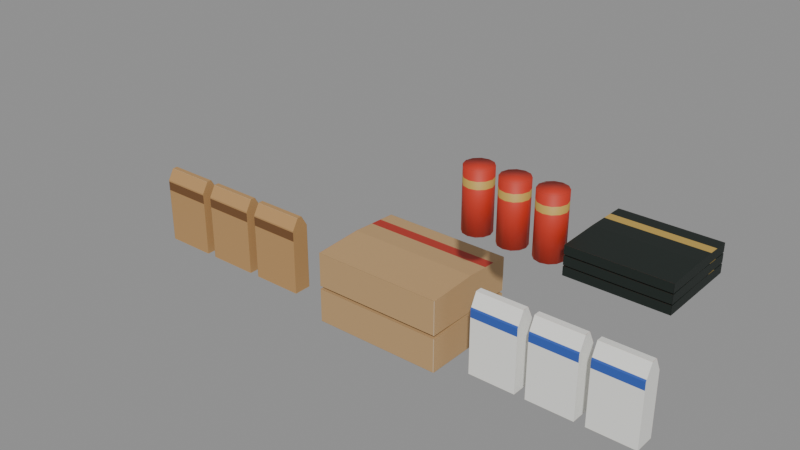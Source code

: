 # Source: pantry.blend  (saved by Blender 5.2.45; exported with 4.5.12 LTS)
import bpy
from mathutils import Matrix  # noqa: F401  (used for matrix-valued properties, if any)

bpy.ops.wm.read_factory_settings(use_empty=True)
scene = bpy.context.scene
scene.name = 'Scene'

# ---- images (referenced by path relative to the original .blend; pixels are not part of the script)
import os
ASSET_DIR = os.environ.get("B2B_ASSET_DIR", "")  # directory of the original .blend (textures are referenced by path, not embedded)
HERE = os.path.dirname(os.path.abspath(__file__))  # packed textures are extracted next to this script under _unpacked/

def load_image(name, relpath, width, height, colorspace="sRGB"):
    """Load a texture the original file referenced (path relative to the .blend, or extracted next to this script)."""
    p = next((c for c in (os.path.join(HERE, relpath), os.path.join(ASSET_DIR, relpath)) if relpath and os.path.exists(c)), "")
    if p:
        img = bpy.data.images.load(p, check_existing=True)
        img.name = name
    else:  # same state as the original file: an image datablock whose file is absent (Cycles renders it pink)
        img = bpy.data.images.new(name, width, height)
        img.source = "FILE"
        img.filepath = "//" + (relpath or name)
    img.colorspace_settings.name = colorspace
    return img
img_pantrylabel = load_image('pantrylabel', '_unpacked/pantrylabel.a17e0d3f.png', 768, 512, 'sRGB')

# ---- materials (node trees are filled in below, after node groups)
mat_pantrylabel = bpy.data.materials.new('PantryLabel')
mat_pantrylabel.diffuse_color = (1.0, 1.0, 1.0, 1.0)

# ---- material node trees
mat_pantrylabel.use_nodes = True; mat_pantrylabel.node_tree.nodes.clear()
_N = mat_pantrylabel.node_tree.nodes; _L = mat_pantrylabel.node_tree.links
n0 = _N.new('ShaderNodeBsdfPrincipled'); n0.name = 'Principled BSDF'; n0.location = (-200, 100)
n0.inputs[2].default_value = 0.6
n0.inputs[10].default_value = 0.005
n0.inputs[20].default_value = 0.05
n1 = _N.new('ShaderNodeOutputMaterial'); n1.name = 'Material Output'; n1.location = (200, 100)
n2 = _N.new('ShaderNodeTexImage'); n2.name = 'Image Texture'; n2.location = (0, 0)
n2.image = img_pantrylabel
_L.new(n0.outputs[0], n1.inputs[0])
_L.new(n2.outputs[0], n0.inputs[0])
n1.is_active_output = True

# ---- meshes
me_pantryrice0 = bpy.data.meshes.new('PantryRice0')
me_pantryrice0.from_pydata([(0.88, -0.27, 0.256), (1.38, -0.27, 0.256), (1.38, -0.08, 0.266), (0.88, -0.08, 0.266), (1.38, 0.11, 0.256), (0.88, 0.11, 0.256), (0.88, -0.27, 0.126), (1.38, -0.27, 0.126), (1.38, 0.11, 0.126), (0.88, 0.11, 0.126)], [], [(0, 1, 2, 3), (3, 2, 4, 5), (6, 7, 1, 0), (8, 9, 5, 4), (7, 8, 4, 1), (1, 4, 2), (9, 6, 0, 5), (5, 0, 3), (9, 8, 7, 6)])
_uv = me_pantryrice0.uv_layers.new(name='Float2')
_uv.uv.foreach_set('vector', [0.6667, 0.5, 0.9067, 0.5, 0.9067, 0.75, 0.6667, 0.75, 0.6667, 0.75, 0.9067, 0.75, 0.9067, 1.0, 0.6667, 1.0, 0.92, 0.5, 1.0, 0.5, 1.0, 0.74, 0.92, 0.74, 0.92, 0.5, 1.0, 0.5, 1.0, 0.74, 0.92, 0.74, 0.92, 0.5, 1.0, 0.5, 1.0, 0.74, 0.92, 0.74, 0.92, 0.5, 1.0, 0.5, 0.96, 0.74, 0.92, 0.5, 1.0, 0.5, 1.0, 0.74, 0.92, 0.74, 0.92, 0.5, 1.0, 0.5, 0.96, 0.74, 0.92, 0.76, 1.0, 0.76, 1.0, 1.0, 0.92, 1.0])
me_pantryrice0.materials.append(mat_pantrylabel)
me_pantryrice0.update()
me_pantryrice1 = bpy.data.meshes.new('PantryRice1')
me_pantryrice1.from_pydata([(0.88, -0.27, 0.398), (1.38, -0.27, 0.398), (1.38, -0.08, 0.408), (0.88, -0.08, 0.408), (1.38, 0.11, 0.398), (0.88, 0.11, 0.398), (0.88, -0.27, 0.268), (1.38, -0.27, 0.268), (1.38, 0.11, 0.268), (0.88, 0.11, 0.268)], [], [(0, 1, 2, 3), (3, 2, 4, 5), (6, 7, 1, 0), (8, 9, 5, 4), (7, 8, 4, 1), (1, 4, 2), (9, 6, 0, 5), (5, 0, 3), (9, 8, 7, 6)])
_uv = me_pantryrice1.uv_layers.new(name='Float2')
_uv.uv.foreach_set('vector', [0.6667, 0.5, 0.9067, 0.5, 0.9067, 0.75, 0.6667, 0.75, 0.6667, 0.75, 0.9067, 0.75, 0.9067, 1.0, 0.6667, 1.0, 0.92, 0.5, 1.0, 0.5, 1.0, 0.74, 0.92, 0.74, 0.92, 0.5, 1.0, 0.5, 1.0, 0.74, 0.92, 0.74, 0.92, 0.5, 1.0, 0.5, 1.0, 0.74, 0.92, 0.74, 0.92, 0.5, 1.0, 0.5, 0.96, 0.74, 0.92, 0.5, 1.0, 0.5, 1.0, 0.74, 0.92, 0.74, 0.92, 0.5, 1.0, 0.5, 0.96, 0.74, 0.92, 0.76, 1.0, 0.76, 1.0, 1.0, 0.92, 1.0])
me_pantryrice1.materials.append(mat_pantrylabel)
me_pantryrice1.update()
me_pantrysalt0 = bpy.data.meshes.new('PantrySalt0')
me_pantrysalt0.from_pydata([(1.47, -0.2, 0.126), (1.65, -0.2, 0.126), (1.65, -0.2, 0.372), (1.47, -0.2, 0.372), (1.65, -0.12, 0.126), (1.47, -0.12, 0.126), (1.47, -0.12, 0.372), (1.65, -0.12, 0.372), (1.65, -0.1725, 0.426), (1.47, -0.1725, 0.426), (1.47, -0.1475, 0.426), (1.65, -0.1475, 0.426)], [], [(0, 1, 2, 3), (4, 5, 6, 7), (1, 4, 7, 2), (5, 0, 3, 6), (3, 2, 8, 9), (7, 6, 10, 11), (2, 7, 11, 8), (6, 3, 9, 10), (9, 8, 11, 10), (5, 4, 1, 0)])
_uv = me_pantrysalt0.uv_layers.new(name='Float2')
_uv.uv.foreach_set('vector', [0.0, 0.5, 0.24, 0.5, 0.24, 0.91, 0.0, 0.91, 0.0, 0.5, 0.24, 0.5, 0.24, 0.91, 0.0, 0.91, 0.2533, 0.5, 0.3333, 0.5, 0.3333, 0.6968, 0.2533, 0.6968, 0.2533, 0.5, 0.3333, 0.5, 0.3333, 0.6968, 0.2533, 0.6968, 0.0, 0.91, 0.24, 0.91, 0.24, 1.0, 0.0, 1.0, 0.0, 0.91, 0.24, 0.91, 0.24, 1.0, 0.0, 1.0, 0.2533, 0.6968, 0.3333, 0.6968, 0.3333, 0.74, 0.2533, 0.74, 0.2533, 0.6968, 0.3333, 0.6968, 0.3333, 0.74, 0.2533, 0.74, 0.2533, 0.76, 0.3333, 0.76, 0.3333, 1.0, 0.2533, 1.0, 0.2533, 0.76, 0.3333, 0.76, 0.3333, 1.0, 0.2533, 1.0])
me_pantrysalt0.materials.append(mat_pantrylabel)
me_pantrysalt0.update()
me_pantrysalt1 = bpy.data.meshes.new('PantrySalt1')
me_pantrysalt1.from_pydata([(1.69, -0.2, 0.126), (1.87, -0.2, 0.126), (1.87, -0.2, 0.372), (1.69, -0.2, 0.372), (1.87, -0.12, 0.126), (1.69, -0.12, 0.126), (1.69, -0.12, 0.372), (1.87, -0.12, 0.372), (1.87, -0.1725, 0.426), (1.69, -0.1725, 0.426), (1.69, -0.1475, 0.426), (1.87, -0.1475, 0.426)], [], [(0, 1, 2, 3), (4, 5, 6, 7), (1, 4, 7, 2), (5, 0, 3, 6), (3, 2, 8, 9), (7, 6, 10, 11), (2, 7, 11, 8), (6, 3, 9, 10), (9, 8, 11, 10), (5, 4, 1, 0)])
_uv = me_pantrysalt1.uv_layers.new(name='Float2')
_uv.uv.foreach_set('vector', [0.0, 0.5, 0.24, 0.5, 0.24, 0.91, 0.0, 0.91, 0.0, 0.5, 0.24, 0.5, 0.24, 0.91, 0.0, 0.91, 0.2533, 0.5, 0.3333, 0.5, 0.3333, 0.6968, 0.2533, 0.6968, 0.2533, 0.5, 0.3333, 0.5, 0.3333, 0.6968, 0.2533, 0.6968, 0.0, 0.91, 0.24, 0.91, 0.24, 1.0, 0.0, 1.0, 0.0, 0.91, 0.24, 0.91, 0.24, 1.0, 0.0, 1.0, 0.2533, 0.6968, 0.3333, 0.6968, 0.3333, 0.74, 0.2533, 0.74, 0.2533, 0.6968, 0.3333, 0.6968, 0.3333, 0.74, 0.2533, 0.74, 0.2533, 0.76, 0.3333, 0.76, 0.3333, 1.0, 0.2533, 1.0, 0.2533, 0.76, 0.3333, 0.76, 0.3333, 1.0, 0.2533, 1.0])
me_pantrysalt1.materials.append(mat_pantrylabel)
me_pantrysalt1.update()
me_pantrysalt2 = bpy.data.meshes.new('PantrySalt2')
me_pantrysalt2.from_pydata([(1.91, -0.2, 0.126), (2.09, -0.2, 0.126), (2.09, -0.2, 0.372), (1.91, -0.2, 0.372), (2.09, -0.12, 0.126), (1.91, -0.12, 0.126), (1.91, -0.12, 0.372), (2.09, -0.12, 0.372), (2.09, -0.1725, 0.426), (1.91, -0.1725, 0.426), (1.91, -0.1475, 0.426), (2.09, -0.1475, 0.426)], [], [(0, 1, 2, 3), (4, 5, 6, 7), (1, 4, 7, 2), (5, 0, 3, 6), (3, 2, 8, 9), (7, 6, 10, 11), (2, 7, 11, 8), (6, 3, 9, 10), (9, 8, 11, 10), (5, 4, 1, 0)])
_uv = me_pantrysalt2.uv_layers.new(name='Float2')
_uv.uv.foreach_set('vector', [0.0, 0.5, 0.24, 0.5, 0.24, 0.91, 0.0, 0.91, 0.0, 0.5, 0.24, 0.5, 0.24, 0.91, 0.0, 0.91, 0.2533, 0.5, 0.3333, 0.5, 0.3333, 0.6968, 0.2533, 0.6968, 0.2533, 0.5, 0.3333, 0.5, 0.3333, 0.6968, 0.2533, 0.6968, 0.0, 0.91, 0.24, 0.91, 0.24, 1.0, 0.0, 1.0, 0.0, 0.91, 0.24, 0.91, 0.24, 1.0, 0.0, 1.0, 0.2533, 0.6968, 0.3333, 0.6968, 0.3333, 0.74, 0.2533, 0.74, 0.2533, 0.6968, 0.3333, 0.6968, 0.3333, 0.74, 0.2533, 0.74, 0.2533, 0.76, 0.3333, 0.76, 0.3333, 1.0, 0.2533, 1.0, 0.2533, 0.76, 0.3333, 0.76, 0.3333, 1.0, 0.2533, 1.0])
me_pantrysalt2.materials.append(mat_pantrylabel)
me_pantrysalt2.update()
me_pantryshichimi0 = bpy.data.meshes.new('PantryShichimi0')
me_pantryshichimi0.from_pydata([(1.47, -0.13, 0.645), (1.445, -0.1367, 0.645), (1.427, -0.155, 0.645), (1.42, -0.18, 0.645), (1.427, -0.205, 0.645), (1.445, -0.2233, 0.645), (1.47, -0.23, 0.645), (1.495, -0.2233, 0.645), (1.513, -0.205, 0.645), (1.52, -0.18, 0.645), (1.513, -0.155, 0.645), (1.495, -0.1367, 0.645), (1.47, -0.13, 0.865), (1.445, -0.1367, 0.865), (1.427, -0.155, 0.865), (1.42, -0.18, 0.865), (1.427, -0.205, 0.865), (1.445, -0.2233, 0.865), (1.47, -0.23, 0.865), (1.495, -0.2233, 0.865), (1.513, -0.205, 0.865), (1.52, -0.18, 0.865), (1.513, -0.155, 0.865), (1.495, -0.1367, 0.865)], [], [(0, 1, 13, 12), (1, 2, 14, 13), (2, 3, 15, 14), (3, 4, 16, 15), (4, 5, 17, 16), (5, 6, 18, 17), (6, 7, 19, 18), (7, 8, 20, 19), (8, 9, 21, 20), (9, 10, 22, 21), (10, 11, 23, 22), (11, 0, 12, 23), (0, 11, 1), (11, 10, 2, 1), (10, 9, 3, 2), (9, 8, 4, 3), (8, 7, 5, 4), (7, 6, 5), (13, 14, 12), (14, 15, 23, 12), (15, 16, 22, 23), (16, 17, 21, 22), (17, 18, 20, 21), (18, 19, 20)])
me_pantryshichimi0.polygons.foreach_set('use_smooth', [True] * 24)
_uv = me_pantryshichimi0.uv_layers.new(name='Float2')
_uv.uv.foreach_set('vector', [0.3333, 0.5, 0.3533, 0.5, 0.3533, 1.0, 0.3333, 1.0, 0.3533, 0.5, 0.3733, 0.5, 0.3733, 1.0, 0.3533, 1.0, 0.3733, 0.5, 0.3933, 0.5, 0.3933, 1.0, 0.3733, 1.0, 0.3933, 0.5, 0.4133, 0.5, 0.4133, 1.0, 0.3933, 1.0, 0.4133, 0.5, 0.4333, 0.5, 0.4333, 1.0, 0.4133, 1.0, 0.4333, 0.5, 0.4533, 0.5, 0.4533, 1.0, 0.4333, 1.0, 0.4533, 0.5, 0.4733, 0.5, 0.4733, 1.0, 0.4533, 1.0, 0.4733, 0.5, 0.4933, 0.5, 0.4933, 1.0, 0.4733, 1.0, 0.4933, 0.5, 0.5133, 0.5, 0.5133, 1.0, 0.4933, 1.0, 0.5133, 0.5, 0.5333, 0.5, 0.5333, 1.0, 0.5133, 1.0, 0.5333, 0.5, 0.5533, 0.5, 0.5533, 1.0, 0.5333, 1.0, 0.5533, 0.5, 0.5733, 0.5, 0.5733, 1.0, 0.5533, 1.0, 0.6267, 0.76, 0.6467, 0.7761, 0.6067, 0.7761, 0.6467, 0.7761, 0.6613, 0.82, 0.592, 0.82, 0.6067, 0.7761, 0.6613, 0.82, 0.6667, 0.88, 0.5867, 0.88, 0.592, 0.82, 0.6667, 0.88, 0.6613, 0.94, 0.592, 0.94, 0.5867, 0.88, 0.6613, 0.94, 0.6467, 0.9839, 0.6067, 0.9839, 0.592, 0.94, 0.6467, 0.9839, 0.6267, 1.0, 0.6067, 0.9839, 0.6067, 0.7761, 0.592, 0.82, 0.6267, 0.76, 0.592, 0.82, 0.5867, 0.88, 0.6467, 0.7761, 0.6267, 0.76, 0.5867, 0.88, 0.592, 0.94, 0.6613, 0.82, 0.6467, 0.7761, 0.592, 0.94, 0.6067, 0.9839, 0.6667, 0.88, 0.6613, 0.82, 0.6067, 0.9839, 0.6267, 1.0, 0.6613, 0.94, 0.6667, 0.88, 0.6267, 1.0, 0.6467, 0.9839, 0.6613, 0.94])
me_pantryshichimi0.materials.append(mat_pantrylabel)
me_pantryshichimi0.update()
me_pantryshichimi1 = bpy.data.meshes.new('PantryShichimi1')
me_pantryshichimi1.from_pydata([(1.6, -0.13, 0.645), (1.575, -0.1367, 0.645), (1.557, -0.155, 0.645), (1.55, -0.18, 0.645), (1.557, -0.205, 0.645), (1.575, -0.2233, 0.645), (1.6, -0.23, 0.645), (1.625, -0.2233, 0.645), (1.643, -0.205, 0.645), (1.65, -0.18, 0.645), (1.643, -0.155, 0.645), (1.625, -0.1367, 0.645), (1.6, -0.13, 0.865), (1.575, -0.1367, 0.865), (1.557, -0.155, 0.865), (1.55, -0.18, 0.865), (1.557, -0.205, 0.865), (1.575, -0.2233, 0.865), (1.6, -0.23, 0.865), (1.625, -0.2233, 0.865), (1.643, -0.205, 0.865), (1.65, -0.18, 0.865), (1.643, -0.155, 0.865), (1.625, -0.1367, 0.865)], [], [(0, 1, 13, 12), (1, 2, 14, 13), (2, 3, 15, 14), (3, 4, 16, 15), (4, 5, 17, 16), (5, 6, 18, 17), (6, 7, 19, 18), (7, 8, 20, 19), (8, 9, 21, 20), (9, 10, 22, 21), (10, 11, 23, 22), (11, 0, 12, 23), (0, 11, 1), (11, 10, 2, 1), (10, 9, 3, 2), (9, 8, 4, 3), (8, 7, 5, 4), (7, 6, 5), (13, 14, 12), (14, 15, 23, 12), (15, 16, 22, 23), (16, 17, 21, 22), (17, 18, 20, 21), (18, 19, 20)])
me_pantryshichimi1.polygons.foreach_set('use_smooth', [True] * 24)
_uv = me_pantryshichimi1.uv_layers.new(name='Float2')
_uv.uv.foreach_set('vector', [0.3333, 0.5, 0.3533, 0.5, 0.3533, 1.0, 0.3333, 1.0, 0.3533, 0.5, 0.3733, 0.5, 0.3733, 1.0, 0.3533, 1.0, 0.3733, 0.5, 0.3933, 0.5, 0.3933, 1.0, 0.3733, 1.0, 0.3933, 0.5, 0.4133, 0.5, 0.4133, 1.0, 0.3933, 1.0, 0.4133, 0.5, 0.4333, 0.5, 0.4333, 1.0, 0.4133, 1.0, 0.4333, 0.5, 0.4533, 0.5, 0.4533, 1.0, 0.4333, 1.0, 0.4533, 0.5, 0.4733, 0.5, 0.4733, 1.0, 0.4533, 1.0, 0.4733, 0.5, 0.4933, 0.5, 0.4933, 1.0, 0.4733, 1.0, 0.4933, 0.5, 0.5133, 0.5, 0.5133, 1.0, 0.4933, 1.0, 0.5133, 0.5, 0.5333, 0.5, 0.5333, 1.0, 0.5133, 1.0, 0.5333, 0.5, 0.5533, 0.5, 0.5533, 1.0, 0.5333, 1.0, 0.5533, 0.5, 0.5733, 0.5, 0.5733, 1.0, 0.5533, 1.0, 0.6267, 0.76, 0.6467, 0.7761, 0.6067, 0.7761, 0.6467, 0.7761, 0.6613, 0.82, 0.592, 0.82, 0.6067, 0.7761, 0.6613, 0.82, 0.6667, 0.88, 0.5867, 0.88, 0.592, 0.82, 0.6667, 0.88, 0.6613, 0.94, 0.592, 0.94, 0.5867, 0.88, 0.6613, 0.94, 0.6467, 0.9839, 0.6067, 0.9839, 0.592, 0.94, 0.6467, 0.9839, 0.6267, 1.0, 0.6067, 0.9839, 0.6067, 0.7761, 0.592, 0.82, 0.6267, 0.76, 0.592, 0.82, 0.5867, 0.88, 0.6467, 0.7761, 0.6267, 0.76, 0.5867, 0.88, 0.592, 0.94, 0.6613, 0.82, 0.6467, 0.7761, 0.592, 0.94, 0.6067, 0.9839, 0.6667, 0.88, 0.6613, 0.82, 0.6067, 0.9839, 0.6267, 1.0, 0.6613, 0.94, 0.6667, 0.88, 0.6267, 1.0, 0.6467, 0.9839, 0.6613, 0.94])
me_pantryshichimi1.materials.append(mat_pantrylabel)
me_pantryshichimi1.update()
me_pantryshichimi2 = bpy.data.meshes.new('PantryShichimi2')
me_pantryshichimi2.from_pydata([(1.73, -0.13, 0.645), (1.705, -0.1367, 0.645), (1.687, -0.155, 0.645), (1.68, -0.18, 0.645), (1.687, -0.205, 0.645), (1.705, -0.2233, 0.645), (1.73, -0.23, 0.645), (1.755, -0.2233, 0.645), (1.773, -0.205, 0.645), (1.78, -0.18, 0.645), (1.773, -0.155, 0.645), (1.755, -0.1367, 0.645), (1.73, -0.13, 0.865), (1.705, -0.1367, 0.865), (1.687, -0.155, 0.865), (1.68, -0.18, 0.865), (1.687, -0.205, 0.865), (1.705, -0.2233, 0.865), (1.73, -0.23, 0.865), (1.755, -0.2233, 0.865), (1.773, -0.205, 0.865), (1.78, -0.18, 0.865), (1.773, -0.155, 0.865), (1.755, -0.1367, 0.865)], [], [(0, 1, 13, 12), (1, 2, 14, 13), (2, 3, 15, 14), (3, 4, 16, 15), (4, 5, 17, 16), (5, 6, 18, 17), (6, 7, 19, 18), (7, 8, 20, 19), (8, 9, 21, 20), (9, 10, 22, 21), (10, 11, 23, 22), (11, 0, 12, 23), (0, 11, 1), (11, 10, 2, 1), (10, 9, 3, 2), (9, 8, 4, 3), (8, 7, 5, 4), (7, 6, 5), (13, 14, 12), (14, 15, 23, 12), (15, 16, 22, 23), (16, 17, 21, 22), (17, 18, 20, 21), (18, 19, 20)])
me_pantryshichimi2.polygons.foreach_set('use_smooth', [True] * 24)
_uv = me_pantryshichimi2.uv_layers.new(name='Float2')
_uv.uv.foreach_set('vector', [0.3333, 0.5, 0.3533, 0.5, 0.3533, 1.0, 0.3333, 1.0, 0.3533, 0.5, 0.3733, 0.5, 0.3733, 1.0, 0.3533, 1.0, 0.3733, 0.5, 0.3933, 0.5, 0.3933, 1.0, 0.3733, 1.0, 0.3933, 0.5, 0.4133, 0.5, 0.4133, 1.0, 0.3933, 1.0, 0.4133, 0.5, 0.4333, 0.5, 0.4333, 1.0, 0.4133, 1.0, 0.4333, 0.5, 0.4533, 0.5, 0.4533, 1.0, 0.4333, 1.0, 0.4533, 0.5, 0.4733, 0.5, 0.4733, 1.0, 0.4533, 1.0, 0.4733, 0.5, 0.4933, 0.5, 0.4933, 1.0, 0.4733, 1.0, 0.4933, 0.5, 0.5133, 0.5, 0.5133, 1.0, 0.4933, 1.0, 0.5133, 0.5, 0.5333, 0.5, 0.5333, 1.0, 0.5133, 1.0, 0.5333, 0.5, 0.5533, 0.5, 0.5533, 1.0, 0.5333, 1.0, 0.5533, 0.5, 0.5733, 0.5, 0.5733, 1.0, 0.5533, 1.0, 0.6267, 0.76, 0.6467, 0.7761, 0.6067, 0.7761, 0.6467, 0.7761, 0.6613, 0.82, 0.592, 0.82, 0.6067, 0.7761, 0.6613, 0.82, 0.6667, 0.88, 0.5867, 0.88, 0.592, 0.82, 0.6667, 0.88, 0.6613, 0.94, 0.592, 0.94, 0.5867, 0.88, 0.6613, 0.94, 0.6467, 0.9839, 0.6067, 0.9839, 0.592, 0.94, 0.6467, 0.9839, 0.6267, 1.0, 0.6067, 0.9839, 0.6067, 0.7761, 0.592, 0.82, 0.6267, 0.76, 0.592, 0.82, 0.5867, 0.88, 0.6467, 0.7761, 0.6267, 0.76, 0.5867, 0.88, 0.592, 0.94, 0.6613, 0.82, 0.6467, 0.7761, 0.592, 0.94, 0.6067, 0.9839, 0.6667, 0.88, 0.6613, 0.82, 0.6067, 0.9839, 0.6267, 1.0, 0.6613, 0.94, 0.6667, 0.88, 0.6267, 1.0, 0.6467, 0.9839, 0.6613, 0.94])
me_pantryshichimi2.materials.append(mat_pantrylabel)
me_pantryshichimi2.update()
me_pantrynori0 = bpy.data.meshes.new('PantryNori0')
me_pantrynori0.from_pydata([(1.82, -0.25, 0.675), (2.16, -0.25, 0.675), (2.16, -0.1, 0.678), (1.82, -0.1, 0.678), (2.16, 0.05, 0.675), (1.82, 0.05, 0.675), (1.82, -0.25, 0.645), (2.16, -0.25, 0.645), (2.16, 0.05, 0.645), (1.82, 0.05, 0.645)], [], [(0, 1, 2, 3), (3, 2, 4, 5), (6, 7, 1, 0), (8, 9, 5, 4), (7, 8, 4, 1), (1, 4, 2), (9, 6, 0, 5), (5, 0, 3), (9, 8, 7, 6)])
_uv = me_pantrynori0.uv_layers.new(name='Float2')
_uv.uv.foreach_set('vector', [0.3333, 0.0, 0.5733, 0.0, 0.5733, 0.25, 0.3333, 0.25, 0.3333, 0.25, 0.5733, 0.25, 0.5733, 0.5, 0.3333, 0.5, 0.5867, 0.0, 0.6667, 0.0, 0.6667, 0.24, 0.5867, 0.24, 0.5867, 0.0, 0.6667, 0.0, 0.6667, 0.24, 0.5867, 0.24, 0.5867, 0.0, 0.6667, 0.0, 0.6667, 0.24, 0.5867, 0.24, 0.5867, 0.0, 0.6667, 0.0, 0.6267, 0.24, 0.5867, 0.0, 0.6667, 0.0, 0.6667, 0.24, 0.5867, 0.24, 0.5867, 0.0, 0.6667, 0.0, 0.6267, 0.24, 0.5867, 0.26, 0.6667, 0.26, 0.6667, 0.5, 0.5867, 0.5])
me_pantrynori0.materials.append(mat_pantrylabel)
me_pantrynori0.update()
me_pantrynori1 = bpy.data.meshes.new('PantryNori1')
me_pantrynori1.from_pydata([(1.82, -0.25, 0.709), (2.16, -0.25, 0.709), (2.16, -0.1, 0.712), (1.82, -0.1, 0.712), (2.16, 0.05, 0.709), (1.82, 0.05, 0.709), (1.82, -0.25, 0.679), (2.16, -0.25, 0.679), (2.16, 0.05, 0.679), (1.82, 0.05, 0.679)], [], [(0, 1, 2, 3), (3, 2, 4, 5), (6, 7, 1, 0), (8, 9, 5, 4), (7, 8, 4, 1), (1, 4, 2), (9, 6, 0, 5), (5, 0, 3), (9, 8, 7, 6)])
_uv = me_pantrynori1.uv_layers.new(name='Float2')
_uv.uv.foreach_set('vector', [0.3333, 0.0, 0.5733, 0.0, 0.5733, 0.25, 0.3333, 0.25, 0.3333, 0.25, 0.5733, 0.25, 0.5733, 0.5, 0.3333, 0.5, 0.5867, 0.0, 0.6667, 0.0, 0.6667, 0.24, 0.5867, 0.24, 0.5867, 0.0, 0.6667, 0.0, 0.6667, 0.24, 0.5867, 0.24, 0.5867, 0.0, 0.6667, 0.0, 0.6667, 0.24, 0.5867, 0.24, 0.5867, 0.0, 0.6667, 0.0, 0.6267, 0.24, 0.5867, 0.0, 0.6667, 0.0, 0.6667, 0.24, 0.5867, 0.24, 0.5867, 0.0, 0.6667, 0.0, 0.6267, 0.24, 0.5867, 0.26, 0.6667, 0.26, 0.6667, 0.5, 0.5867, 0.5])
me_pantrynori1.materials.append(mat_pantrylabel)
me_pantrynori1.update()
me_pantrynori2 = bpy.data.meshes.new('PantryNori2')
me_pantrynori2.from_pydata([(1.82, -0.25, 0.743), (2.16, -0.25, 0.743), (2.16, -0.1, 0.746), (1.82, -0.1, 0.746), (2.16, 0.05, 0.743), (1.82, 0.05, 0.743), (1.82, -0.25, 0.713), (2.16, -0.25, 0.713), (2.16, 0.05, 0.713), (1.82, 0.05, 0.713)], [], [(0, 1, 2, 3), (3, 2, 4, 5), (6, 7, 1, 0), (8, 9, 5, 4), (7, 8, 4, 1), (1, 4, 2), (9, 6, 0, 5), (5, 0, 3), (9, 8, 7, 6)])
_uv = me_pantrynori2.uv_layers.new(name='Float2')
_uv.uv.foreach_set('vector', [0.3333, 0.0, 0.5733, 0.0, 0.5733, 0.25, 0.3333, 0.25, 0.3333, 0.25, 0.5733, 0.25, 0.5733, 0.5, 0.3333, 0.5, 0.5867, 0.0, 0.6667, 0.0, 0.6667, 0.24, 0.5867, 0.24, 0.5867, 0.0, 0.6667, 0.0, 0.6667, 0.24, 0.5867, 0.24, 0.5867, 0.0, 0.6667, 0.0, 0.6667, 0.24, 0.5867, 0.24, 0.5867, 0.0, 0.6667, 0.0, 0.6267, 0.24, 0.5867, 0.0, 0.6667, 0.0, 0.6667, 0.24, 0.5867, 0.24, 0.5867, 0.0, 0.6667, 0.0, 0.6267, 0.24, 0.5867, 0.26, 0.6667, 0.26, 0.6667, 0.5, 0.5867, 0.5])
me_pantrynori2.materials.append(mat_pantrylabel)
me_pantrynori2.update()
me_pantrypeanut0 = bpy.data.meshes.new('PantryPeanut0')
me_pantrypeanut0.from_pydata([(0.0, -0.195, 0.126), (0.2, -0.195, 0.126), (0.2, -0.195, 0.384), (0.0, -0.195, 0.384), (0.2, -0.125, 0.126), (0.0, -0.125, 0.126), (0.0, -0.125, 0.384), (0.2, -0.125, 0.384), (0.2, -0.17, 0.426), (0.0, -0.17, 0.426), (0.0, -0.15, 0.426), (0.2, -0.15, 0.426)], [], [(0, 1, 2, 3), (4, 5, 6, 7), (1, 4, 7, 2), (5, 0, 3, 6), (3, 2, 8, 9), (7, 6, 10, 11), (2, 7, 11, 8), (6, 3, 9, 10), (9, 8, 11, 10), (5, 4, 1, 0)])
_uv = me_pantrypeanut0.uv_layers.new(name='Float2')
_uv.uv.foreach_set('vector', [0.0, 0.0, 0.24, 0.0, 0.24, 0.43, 0.0, 0.43, 0.0, 0.0, 0.24, 0.0, 0.24, 0.43, 0.0, 0.43, 0.2533, 0.0, 0.3333, 0.0, 0.3333, 0.2064, 0.2533, 0.2064, 0.2533, 0.0, 0.3333, 0.0, 0.3333, 0.2064, 0.2533, 0.2064, 0.0, 0.43, 0.24, 0.43, 0.24, 0.5, 0.0, 0.5, 0.0, 0.43, 0.24, 0.43, 0.24, 0.5, 0.0, 0.5, 0.2533, 0.2064, 0.3333, 0.2064, 0.3333, 0.24, 0.2533, 0.24, 0.2533, 0.2064, 0.3333, 0.2064, 0.3333, 0.24, 0.2533, 0.24, 0.2533, 0.26, 0.3333, 0.26, 0.3333, 0.5, 0.2533, 0.5, 0.2533, 0.26, 0.3333, 0.26, 0.3333, 0.5, 0.2533, 0.5])
me_pantrypeanut0.materials.append(mat_pantrylabel)
me_pantrypeanut0.update()
me_pantrypeanut1 = bpy.data.meshes.new('PantryPeanut1')
me_pantrypeanut1.from_pydata([(0.24, -0.195, 0.126), (0.44, -0.195, 0.126), (0.44, -0.195, 0.384), (0.24, -0.195, 0.384), (0.44, -0.125, 0.126), (0.24, -0.125, 0.126), (0.24, -0.125, 0.384), (0.44, -0.125, 0.384), (0.44, -0.17, 0.426), (0.24, -0.17, 0.426), (0.24, -0.15, 0.426), (0.44, -0.15, 0.426)], [], [(0, 1, 2, 3), (4, 5, 6, 7), (1, 4, 7, 2), (5, 0, 3, 6), (3, 2, 8, 9), (7, 6, 10, 11), (2, 7, 11, 8), (6, 3, 9, 10), (9, 8, 11, 10), (5, 4, 1, 0)])
_uv = me_pantrypeanut1.uv_layers.new(name='Float2')
_uv.uv.foreach_set('vector', [0.0, 0.0, 0.24, 0.0, 0.24, 0.43, 0.0, 0.43, 0.0, 0.0, 0.24, 0.0, 0.24, 0.43, 0.0, 0.43, 0.2533, 0.0, 0.3333, 0.0, 0.3333, 0.2064, 0.2533, 0.2064, 0.2533, 0.0, 0.3333, 0.0, 0.3333, 0.2064, 0.2533, 0.2064, 0.0, 0.43, 0.24, 0.43, 0.24, 0.5, 0.0, 0.5, 0.0, 0.43, 0.24, 0.43, 0.24, 0.5, 0.0, 0.5, 0.2533, 0.2064, 0.3333, 0.2064, 0.3333, 0.24, 0.2533, 0.24, 0.2533, 0.2064, 0.3333, 0.2064, 0.3333, 0.24, 0.2533, 0.24, 0.2533, 0.26, 0.3333, 0.26, 0.3333, 0.5, 0.2533, 0.5, 0.2533, 0.26, 0.3333, 0.26, 0.3333, 0.5, 0.2533, 0.5])
me_pantrypeanut1.materials.append(mat_pantrylabel)
me_pantrypeanut1.update()
me_pantrypeanut2 = bpy.data.meshes.new('PantryPeanut2')
me_pantrypeanut2.from_pydata([(0.48, -0.195, 0.126), (0.68, -0.195, 0.126), (0.68, -0.195, 0.384), (0.48, -0.195, 0.384), (0.68, -0.125, 0.126), (0.48, -0.125, 0.126), (0.48, -0.125, 0.384), (0.68, -0.125, 0.384), (0.68, -0.17, 0.426), (0.48, -0.17, 0.426), (0.48, -0.15, 0.426), (0.68, -0.15, 0.426)], [], [(0, 1, 2, 3), (4, 5, 6, 7), (1, 4, 7, 2), (5, 0, 3, 6), (3, 2, 8, 9), (7, 6, 10, 11), (2, 7, 11, 8), (6, 3, 9, 10), (9, 8, 11, 10), (5, 4, 1, 0)])
_uv = me_pantrypeanut2.uv_layers.new(name='Float2')
_uv.uv.foreach_set('vector', [0.0, 0.0, 0.24, 0.0, 0.24, 0.43, 0.0, 0.43, 0.0, 0.0, 0.24, 0.0, 0.24, 0.43, 0.0, 0.43, 0.2533, 0.0, 0.3333, 0.0, 0.3333, 0.2064, 0.2533, 0.2064, 0.2533, 0.0, 0.3333, 0.0, 0.3333, 0.2064, 0.2533, 0.2064, 0.0, 0.43, 0.24, 0.43, 0.24, 0.5, 0.0, 0.5, 0.0, 0.43, 0.24, 0.43, 0.24, 0.5, 0.0, 0.5, 0.2533, 0.2064, 0.3333, 0.2064, 0.3333, 0.24, 0.2533, 0.24, 0.2533, 0.2064, 0.3333, 0.2064, 0.3333, 0.24, 0.2533, 0.24, 0.2533, 0.26, 0.3333, 0.26, 0.3333, 0.5, 0.2533, 0.5, 0.2533, 0.26, 0.3333, 0.26, 0.3333, 0.5, 0.2533, 0.5])
me_pantrypeanut2.materials.append(mat_pantrylabel)
me_pantrypeanut2.update()

# ---- objects
ob_pantryrice0 = bpy.data.objects.new('PantryRice0', me_pantryrice0)
ob_pantryrice1 = bpy.data.objects.new('PantryRice1', me_pantryrice1)
ob_pantrysalt0 = bpy.data.objects.new('PantrySalt0', me_pantrysalt0)
ob_pantrysalt1 = bpy.data.objects.new('PantrySalt1', me_pantrysalt1)
ob_pantrysalt2 = bpy.data.objects.new('PantrySalt2', me_pantrysalt2)
ob_pantryshichimi0 = bpy.data.objects.new('PantryShichimi0', me_pantryshichimi0)
ob_pantryshichimi1 = bpy.data.objects.new('PantryShichimi1', me_pantryshichimi1)
ob_pantryshichimi2 = bpy.data.objects.new('PantryShichimi2', me_pantryshichimi2)
ob_pantrynori0 = bpy.data.objects.new('PantryNori0', me_pantrynori0)
ob_pantrynori1 = bpy.data.objects.new('PantryNori1', me_pantrynori1)
ob_pantrynori2 = bpy.data.objects.new('PantryNori2', me_pantrynori2)
ob_pantrypeanut0 = bpy.data.objects.new('PantryPeanut0', me_pantrypeanut0)
ob_pantrypeanut1 = bpy.data.objects.new('PantryPeanut1', me_pantrypeanut1)
ob_pantrypeanut2 = bpy.data.objects.new('PantryPeanut2', me_pantrypeanut2)
ob_pantry = bpy.data.objects.new('Pantry', None)

# ---- transforms, parenting, visibility, modifiers, constraints
ob_pantryrice0.parent = ob_pantry
ob_pantryrice0.location = (0.0, 0.0, 0.0)
ob_pantryrice1.parent = ob_pantry
ob_pantryrice1.location = (0.0, 0.0, 0.0)
ob_pantrysalt0.parent = ob_pantry
ob_pantrysalt0.location = (0.0, 0.0, 0.0)
ob_pantrysalt1.parent = ob_pantry
ob_pantrysalt1.location = (0.0, 0.0, 0.0)
ob_pantrysalt2.parent = ob_pantry
ob_pantrysalt2.location = (0.0, 0.0, 0.0)
ob_pantryshichimi0.parent = ob_pantry
ob_pantryshichimi0.location = (0.0, 0.0, 0.0)
ob_pantryshichimi1.parent = ob_pantry
ob_pantryshichimi1.location = (0.0, 0.0, 0.0)
ob_pantryshichimi2.parent = ob_pantry
ob_pantryshichimi2.location = (0.0, 0.0, 0.0)
ob_pantrynori0.parent = ob_pantry
ob_pantrynori0.location = (0.0, 0.0, 0.0)
ob_pantrynori1.parent = ob_pantry
ob_pantrynori1.location = (0.0, 0.0, 0.0)
ob_pantrynori2.parent = ob_pantry
ob_pantrynori2.location = (0.0, 0.0, 0.0)
ob_pantrypeanut0.parent = ob_pantry
ob_pantrypeanut0.location = (0.0, 0.0, 0.0)
ob_pantrypeanut1.parent = ob_pantry
ob_pantrypeanut1.location = (0.0, 0.0, 0.0)
ob_pantrypeanut2.parent = ob_pantry
ob_pantrypeanut2.location = (0.0, 0.0, 0.0)
ob_pantry.location = (0.0, 0.0, 0.0)

# ---- collection membership
scene.collection.objects.link(ob_pantryrice0)
scene.collection.objects.link(ob_pantryrice1)
scene.collection.objects.link(ob_pantrysalt0)
scene.collection.objects.link(ob_pantrysalt1)
scene.collection.objects.link(ob_pantrysalt2)
scene.collection.objects.link(ob_pantryshichimi0)
scene.collection.objects.link(ob_pantryshichimi1)
scene.collection.objects.link(ob_pantryshichimi2)
scene.collection.objects.link(ob_pantrynori0)
scene.collection.objects.link(ob_pantrynori1)
scene.collection.objects.link(ob_pantrynori2)
scene.collection.objects.link(ob_pantrypeanut0)
scene.collection.objects.link(ob_pantrypeanut1)
scene.collection.objects.link(ob_pantrypeanut2)
scene.collection.objects.link(ob_pantry)

# ---- scene / render settings (as saved in the file)
scene.frame_start = 1; scene.frame_end = 250; scene.frame_set(1)
scene.render.engine = 'BLENDER_EEVEE_NEXT'
scene.render.bake_bias = 0.0
scene.render.bake_samples = 0
scene.render.compositor_device = 'GPU'
scene.eevee.use_volume_custom_range = False
scene.eevee.fast_gi_thickness_near = 0.1
scene.eevee.fast_gi_thickness_far = 0.0
scene.eevee.ray_tracing_options.screen_trace_thickness = 0.1
bpy.context.view_layer.update()

# ---- added for rendering (the .blend has no active camera and no usable light): camera, sun + grey world if the file has none
cam_auto = bpy.data.cameras.new('AutoCamera')
cam_auto.lens = 50.0
cam_auto.sensor_width = 36.0
cam_auto.clip_end = 1000.0
ob_auto_camera = bpy.data.objects.new('AutoCamera', cam_auto)
scene.collection.objects.link(ob_auto_camera)
ob_auto_camera.location = (3.22127, -2.64953, 2.20852)
ob_auto_camera.rotation_euler = (1.09748, -7.21219e-08, 0.694738)
scene.camera = ob_auto_camera
light_auto_sun = bpy.data.lights.new('AutoSun', 'SUN')
light_auto_sun.energy = 3.0
light_auto_sun.angle = 0.0523599
ob_auto_sun = bpy.data.objects.new('AutoSun', light_auto_sun)
scene.collection.objects.link(ob_auto_sun)
ob_auto_sun.rotation_euler = (0.872665, 0.174533, 0.523599)
if scene.world is None:
    world_auto = bpy.data.worlds.new('AutoWorld')
    world_auto.color = (0.3, 0.3, 0.3)
    scene.world = world_auto
bpy.context.view_layer.update()
